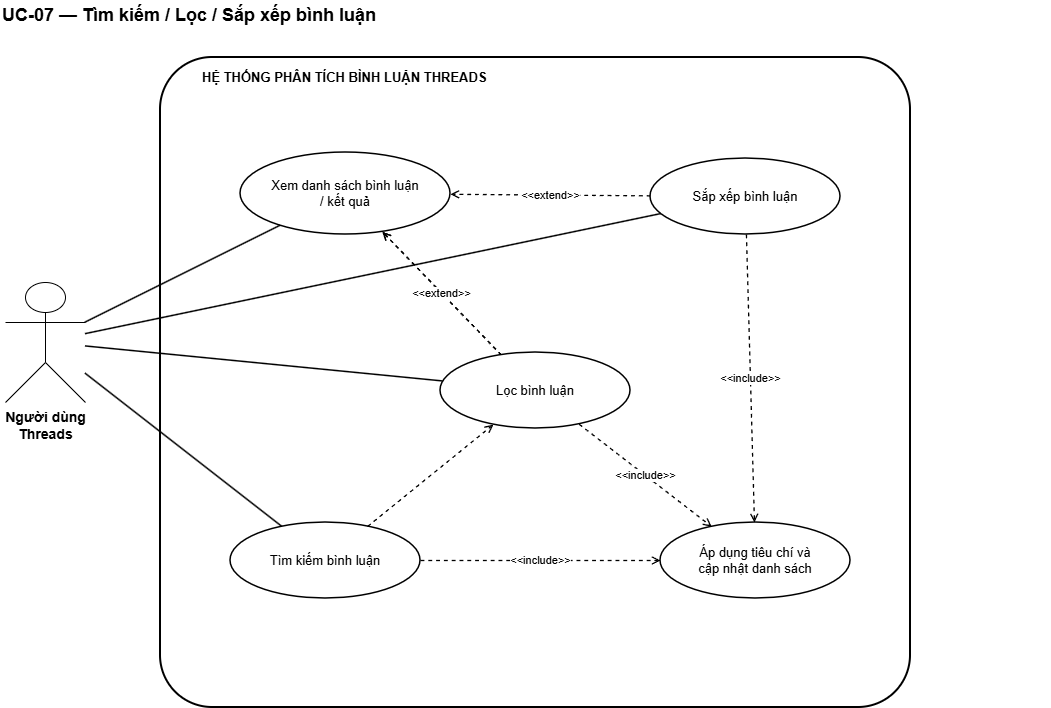

The diagram above was exported from draw.io. Its source (the exported page's mxGraphModel, read from the mxfile embedded in the PNG):
<mxGraphModel dx="1493" dy="814" grid="1" gridSize="10" guides="1" tooltips="1" connect="1" arrows="1" fold="1" page="1" pageScale="1" pageWidth="827" pageHeight="1169" math="0" shadow="0">
  <root>
    <mxCell id="0" />
    <mxCell id="1" parent="0" />
    <mxCell id="a2hHvC7PX9vKlMD6ESal-1" parent="1" style="text;html=1;align=left;verticalAlign=middle;fontSize=18;fontStyle=1;strokeColor=none;fillColor=none;fontColor=#000000;" value="UC-07 — Tìm kiếm / Lọc / Sắp xếp bình luận" vertex="1">
      <mxGeometry height="30" width="1050" x="30" y="18" as="geometry" />
    </mxCell>
    <mxCell id="a2hHvC7PX9vKlMD6ESal-2" parent="1" style="rounded=1;whiteSpace=wrap;html=1;arcSize=8;strokeWidth=2;dashed=0;strokeColor=#000000;fillColor=none;fontColor=#000000;" value="" vertex="1">
      <mxGeometry height="650" width="750" x="190" y="75" as="geometry" />
    </mxCell>
    <mxCell id="a2hHvC7PX9vKlMD6ESal-3" parent="1" style="text;html=1;align=left;verticalAlign=middle;fontSize=13;fontStyle=1;strokeColor=none;fillColor=none;fontColor=#000000;" value="HỆ THỐNG PHÂN TÍCH BÌNH LUẬN THREADS" vertex="1">
      <mxGeometry height="24" width="500" x="230" y="83" as="geometry" />
    </mxCell>
    <mxCell id="a2hHvC7PX9vKlMD6ESal-4" parent="1" style="shape=umlActor;verticalLabelPosition=bottom;verticalAlign=top;html=1;outlineConnect=0;fontSize=14;fontStyle=1;strokeColor=#000000;fillColor=#FFFFFF;fontColor=#000000;" value="Người dùng&#10;Threads" vertex="1">
      <mxGeometry height="120" width="80" x="35" y="300" as="geometry" />
    </mxCell>
    <mxCell id="a2hHvC7PX9vKlMD6ESal-5" parent="1" style="ellipse;whiteSpace=wrap;html=1;aspect=fixed;align=center;verticalAlign=middle;fontSize=13;strokeWidth=1.5;strokeColor=#000000;fillColor=#FFFFFF;fontColor=#000000;" value="Xem danh sách bình luận&#10;/ kết quả" vertex="1">
      <mxGeometry height="82" width="210" x="270" y="170" as="geometry" />
    </mxCell>
    <mxCell id="a2hHvC7PX9vKlMD6ESal-6" parent="1" style="ellipse;whiteSpace=wrap;html=1;aspect=fixed;align=center;verticalAlign=middle;fontSize=13;strokeWidth=1.5;strokeColor=#000000;fillColor=#FFFFFF;fontColor=#000000;" value="Tìm kiếm bình luận" vertex="1">
      <mxGeometry height="76" width="190" x="260" y="540" as="geometry" />
    </mxCell>
    <mxCell id="a2hHvC7PX9vKlMD6ESal-8" parent="1" style="ellipse;whiteSpace=wrap;html=1;aspect=fixed;align=center;verticalAlign=middle;fontSize=13;strokeWidth=1.5;strokeColor=#000000;fillColor=#FFFFFF;fontColor=#000000;" value="Sắp xếp bình luận" vertex="1">
      <mxGeometry height="76" width="190" x="680" y="176" as="geometry" />
    </mxCell>
    <mxCell id="a2hHvC7PX9vKlMD6ESal-9" parent="1" style="ellipse;whiteSpace=wrap;html=1;aspect=fixed;align=center;verticalAlign=middle;fontSize=13;strokeWidth=1.5;strokeColor=#000000;fillColor=#FFFFFF;fontColor=#000000;" value="Áp dụng tiêu chí và&#10;cập nhật danh sách" vertex="1">
      <mxGeometry height="76" width="190" x="690" y="540" as="geometry" />
    </mxCell>
    <mxCell id="a2hHvC7PX9vKlMD6ESal-11" edge="1" parent="1" source="a2hHvC7PX9vKlMD6ESal-4" style="endArrow=none;html=1;rounded=0;strokeWidth=1.5;strokeColor=#000000;fontColor=#000000;labelBackgroundColor=#FFFFFF;" target="a2hHvC7PX9vKlMD6ESal-5" value="">
      <mxGeometry relative="1" as="geometry" />
    </mxCell>
    <mxCell id="a2hHvC7PX9vKlMD6ESal-12" edge="1" parent="1" source="a2hHvC7PX9vKlMD6ESal-4" style="endArrow=none;html=1;rounded=0;strokeWidth=1.5;strokeColor=#000000;fontColor=#000000;labelBackgroundColor=#FFFFFF;" target="a2hHvC7PX9vKlMD6ESal-6" value="">
      <mxGeometry relative="1" as="geometry" />
    </mxCell>
    <mxCell id="a2hHvC7PX9vKlMD6ESal-13" edge="1" parent="1" source="a2hHvC7PX9vKlMD6ESal-4" style="endArrow=none;html=1;rounded=0;strokeWidth=1.5;strokeColor=#000000;fontColor=#000000;labelBackgroundColor=#FFFFFF;" target="a2hHvC7PX9vKlMD6ESal-7" value="">
      <mxGeometry relative="1" as="geometry" />
    </mxCell>
    <mxCell id="a2hHvC7PX9vKlMD6ESal-14" edge="1" parent="1" source="a2hHvC7PX9vKlMD6ESal-4" style="endArrow=none;html=1;rounded=0;strokeWidth=1.5;strokeColor=#000000;fontColor=#000000;labelBackgroundColor=#FFFFFF;" target="a2hHvC7PX9vKlMD6ESal-8" value="">
      <mxGeometry relative="1" as="geometry" />
    </mxCell>
    <mxCell id="a2hHvC7PX9vKlMD6ESal-15" edge="1" parent="1" source="a2hHvC7PX9vKlMD6ESal-7" style="endArrow=open;endFill=0;dashed=1;html=1;rounded=0;strokeWidth=1.3;fontSize=11;strokeColor=#000000;fontColor=#000000;labelBackgroundColor=#FFFFFF;" target="a2hHvC7PX9vKlMD6ESal-5" value="&amp;lt;&amp;lt;extend&amp;gt;&amp;gt;">
      <mxGeometry relative="1" as="geometry" />
    </mxCell>
    <mxCell id="a2hHvC7PX9vKlMD6ESal-16" edge="1" parent="1" source="a2hHvC7PX9vKlMD6ESal-7" style="endArrow=open;endFill=0;dashed=1;html=1;rounded=0;strokeWidth=1.3;fontSize=11;strokeColor=#000000;fontColor=#000000;labelBackgroundColor=#FFFFFF;" target="a2hHvC7PX9vKlMD6ESal-5" value="&amp;lt;&amp;lt;extend&amp;gt;&amp;gt;">
      <mxGeometry relative="1" as="geometry" />
    </mxCell>
    <mxCell id="a2hHvC7PX9vKlMD6ESal-17" edge="1" parent="1" source="a2hHvC7PX9vKlMD6ESal-8" style="endArrow=open;endFill=0;dashed=1;html=1;rounded=0;strokeWidth=1.3;fontSize=11;strokeColor=#000000;fontColor=#000000;labelBackgroundColor=#FFFFFF;" target="a2hHvC7PX9vKlMD6ESal-5" value="&amp;lt;&amp;lt;extend&amp;gt;&amp;gt;">
      <mxGeometry relative="1" as="geometry" />
    </mxCell>
    <mxCell id="a2hHvC7PX9vKlMD6ESal-18" edge="1" parent="1" source="a2hHvC7PX9vKlMD6ESal-6" style="endArrow=open;endFill=0;dashed=1;html=1;rounded=0;strokeWidth=1.3;fontSize=11;strokeColor=#000000;fontColor=#000000;labelBackgroundColor=#FFFFFF;" target="a2hHvC7PX9vKlMD6ESal-9" value="&amp;lt;&amp;lt;include&amp;gt;&amp;gt;">
      <mxGeometry relative="1" as="geometry" />
    </mxCell>
    <mxCell id="a2hHvC7PX9vKlMD6ESal-19" edge="1" parent="1" source="a2hHvC7PX9vKlMD6ESal-7" style="endArrow=open;endFill=0;dashed=1;html=1;rounded=0;strokeWidth=1.3;fontSize=11;strokeColor=#000000;fontColor=#000000;labelBackgroundColor=#FFFFFF;" target="a2hHvC7PX9vKlMD6ESal-9" value="&amp;lt;&amp;lt;include&amp;gt;&amp;gt;">
      <mxGeometry relative="1" as="geometry" />
    </mxCell>
    <mxCell id="a2hHvC7PX9vKlMD6ESal-20" edge="1" parent="1" source="a2hHvC7PX9vKlMD6ESal-8" style="endArrow=open;endFill=0;dashed=1;html=1;rounded=0;strokeWidth=1.3;fontSize=11;strokeColor=#000000;fontColor=#000000;labelBackgroundColor=#FFFFFF;" target="a2hHvC7PX9vKlMD6ESal-9" value="&amp;lt;&amp;lt;include&amp;gt;&amp;gt;">
      <mxGeometry relative="1" as="geometry" />
    </mxCell>
    <mxCell id="a2hHvC7PX9vKlMD6ESal-21" edge="1" parent="1" source="a2hHvC7PX9vKlMD6ESal-6" style="endArrow=open;endFill=0;dashed=1;html=1;rounded=0;strokeWidth=1.3;fontSize=11;strokeColor=#000000;fontColor=#000000;labelBackgroundColor=#FFFFFF;" target="a2hHvC7PX9vKlMD6ESal-7" value="">
      <mxGeometry relative="1" as="geometry">
        <mxPoint x="393" y="288" as="sourcePoint" />
        <mxPoint x="494" y="194" as="targetPoint" />
      </mxGeometry>
    </mxCell>
    <mxCell id="a2hHvC7PX9vKlMD6ESal-7" parent="1" style="ellipse;whiteSpace=wrap;html=1;aspect=fixed;align=center;verticalAlign=middle;fontSize=13;strokeWidth=1.5;strokeColor=#000000;fillColor=#FFFFFF;fontColor=#000000;" value="Lọc bình luận" vertex="1">
      <mxGeometry height="76" width="190" x="470" y="370" as="geometry" />
    </mxCell>
  </root>
</mxGraphModel>